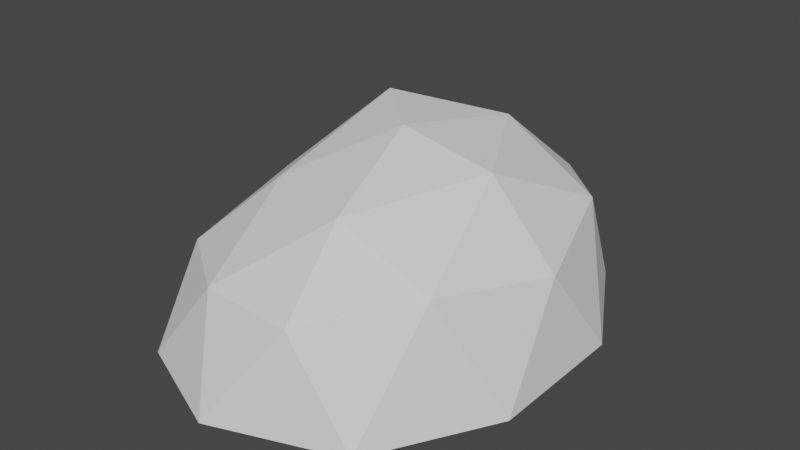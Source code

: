 # Source: rock.blend  (saved by Blender 3.2.14; exported with 4.5.12 LTS)
import bpy
from mathutils import Matrix  # noqa: F401  (used for matrix-valued properties, if any)

bpy.ops.wm.read_factory_settings(use_empty=True)
scene = bpy.context.scene
scene.name = 'Scene'

# ---- world
world_world = bpy.data.worlds.new('World'); scene.world = world_world
world_world.use_nodes = True; world_world.node_tree.nodes.clear()
_N = world_world.node_tree.nodes; _L = world_world.node_tree.links
n0 = _N.new('ShaderNodeOutputWorld'); n0.name = 'World Output'; n0.location = (300, 300)
n1 = _N.new('ShaderNodeBackground'); n1.name = 'Background'; n1.location = (10, 300)
n1.inputs[0].default_value = (0.05088, 0.05088, 0.05088, 1.0)
_L.new(n1.outputs[0], n0.inputs[0])
n0.is_active_output = True
world_world.color = (0.05088, 0.05088, 0.05088)
world_world.use_sun_shadow = False
world_world.sun_shadow_jitter_overblur = 0.0

# ---- meshes
me_icosphere = bpy.data.meshes.new('Icosphere')
me_icosphere.from_pydata([(0.05158, 0.0, 0.0222), (0.05299, 0.04121, -0.02153), (0.05306, -0.05448, -0.02108), (0.05231, -0.05087, -0.005326), (0.05169, 0.03893, -0.005809), (0.09712, 0.02684, -0.03383), (0.2993, -1.201, 0.5991), (-0.8318, -0.7421, 0.5002), (-0.7168, 0.7421, 0.5945), (0.2993, 1.201, 0.5991), (0.9687, 0.0, 0.5991), (7.451e-08, 0.0, 1.151), (-0.1261, -0.00671, 0.09835), (-0.1083, 0.01092, 0.1045), (0.103, 0.03506, -0.02144), (0.04791, 0.03467, -0.01888), (0.04974, -0.04527, 0.05089), (-0.5257, 0.0, 0.05187), (0.05257, 0.0537, 0.03889), (0.07457, -0.05072, -0.02119), (0.05201, -0.05591, -0.005463), (0.02157, 0.02262, -0.01888), (1.03, -0.4362, 0.009241), (1.03, 0.4362, 0.009241), (-0.1123, -1.412, 0.009241), (0.6366, -1.142, 0.009241), (-1.076, -0.4362, 0.07614), (-0.7489, -1.142, 0.009241), (-0.5697, 1.142, 0.07614), (-0.9632, 0.4362, 0.07614), (0.6366, 1.142, 0.009241), (7.479e-08, 1.412, 0.07614), (0.7453, -0.7058, 0.7027), (-0.2847, -1.142, 0.5808), (-0.8544, -1.552e-09, 0.6855), (-0.2179, 1.142, 0.7027), (0.7453, 0.7058, 0.7027), (0.1759, -0.7058, 0.9355), (0.5694, 0.0, 1.041), (-0.4606, -0.4362, 0.8891), (-0.4606, 0.4362, 1.121), (0.1759, 0.7058, 1.041)], [], [(0, 13, 12), (1, 13, 15), (0, 12, 17), (0, 17, 19), (0, 19, 16), (1, 15, 22), (2, 14, 24), (3, 18, 26), (4, 20, 28), (5, 21, 30), (1, 22, 25), (2, 24, 27), (3, 26, 29), (4, 28, 31), (5, 30, 23), (6, 32, 37), (7, 33, 39), (8, 34, 40), (9, 35, 41), (10, 36, 38), (38, 41, 11), (38, 36, 41), (36, 9, 41), (41, 40, 11), (41, 35, 40), (35, 8, 40), (40, 39, 11), (40, 34, 39), (34, 7, 39), (39, 37, 11), (39, 33, 37), (33, 6, 37), (37, 38, 11), (37, 32, 38), (32, 10, 38), (23, 36, 10), (23, 30, 36), (30, 9, 36), (31, 35, 9), (31, 28, 35), (28, 8, 35), (29, 34, 8), (29, 26, 34), (26, 7, 34), (27, 33, 7), (27, 24, 33), (24, 6, 33), (25, 32, 6), (25, 22, 32), (22, 10, 32), (30, 31, 9), (30, 21, 31), (21, 4, 31), (28, 29, 8), (28, 20, 29), (20, 3, 29), (26, 27, 7), (26, 18, 27), (18, 2, 27), (24, 25, 6), (24, 14, 25), (14, 1, 25), (22, 23, 10), (22, 15, 23), (15, 5, 23), (16, 21, 5), (16, 19, 21), (19, 4, 21), (19, 20, 4), (19, 17, 20), (17, 3, 20), (17, 18, 3), (17, 12, 18), (12, 2, 18), (15, 16, 5), (15, 13, 16), (13, 0, 16), (12, 14, 2), (12, 13, 14), (13, 1, 14)])
_uv = me_icosphere.uv_layers.new(name='UVMap')
_uv.uv.foreach_set('vector', [0.1818, 0.0, 0.2273, 0.07873, 0.1364, 0.07873, 0.2727, 0.1575, 0.3182, 0.07873, 0.3636, 0.1575, 0.9091, 0.0, 0.9545, 0.07873, 0.8636, 0.07873, 0.7273, 0.0, 0.7727, 0.07873, 0.6818, 0.07873, 0.5455, 0.0, 0.5909, 0.07873, 0.5, 0.07873, 0.2727, 0.1575, 0.3636, 0.1575, 0.3182, 0.2362, 0.09091, 0.1575, 0.1818, 0.1575, 0.1364, 0.2362, 0.8182, 0.1575, 0.9091, 0.1575, 0.8636, 0.2362, 0.6364, 0.1575, 0.7273, 0.1575, 0.6818, 0.2362, 0.4545, 0.1575, 0.5455, 0.1575, 0.5, 0.2362, 0.2727, 0.1575, 0.3182, 0.2362, 0.2273, 0.2362, 0.09091, 0.1575, 0.1364, 0.2362, 0.04546, 0.2362, 0.8182, 0.1575, 0.8636, 0.2362, 0.7727, 0.2362, 0.6364, 0.1575, 0.6818, 0.2362, 0.5909, 0.2362, 0.4545, 0.1575, 0.5, 0.2362, 0.4091, 0.2362, 0.1818, 0.3149, 0.2727, 0.3149, 0.2273, 0.3937, 0.0, 0.3149, 0.09091, 0.3149, 0.04546, 0.3937, 0.7273, 0.3149, 0.8182, 0.3149, 0.7727, 0.3937, 0.5455, 0.3149, 0.6364, 0.3149, 0.5909, 0.3937, 0.3636, 0.3149, 0.4545, 0.3149, 0.4091, 0.3937, 0.4091, 0.3937, 0.5, 0.3937, 0.4545, 0.4724, 0.4091, 0.3937, 0.4545, 0.3149, 0.5, 0.3937, 0.4545, 0.3149, 0.5455, 0.3149, 0.5, 0.3937, 0.5909, 0.3937, 0.6818, 0.3937, 0.6364, 0.4724, 0.5909, 0.3937, 0.6364, 0.3149, 0.6818, 0.3937, 0.6364, 0.3149, 0.7273, 0.3149, 0.6818, 0.3937, 0.7727, 0.3937, 0.8636, 0.3937, 0.8182, 0.4724, 0.7727, 0.3937, 0.8182, 0.3149, 0.8636, 0.3937, 0.8182, 0.3149, 0.9091, 0.3149, 0.8636, 0.3937, 0.04546, 0.3937, 0.1364, 0.3937, 0.09091, 0.4724, 0.04546, 0.3937, 0.09091, 0.3149, 0.1364, 0.3937, 0.09091, 0.3149, 0.1818, 0.3149, 0.1364, 0.3937, 0.2273, 0.3937, 0.3182, 0.3937, 0.2727, 0.4724, 0.2273, 0.3937, 0.2727, 0.3149, 0.3182, 0.3937, 0.2727, 0.3149, 0.3636, 0.3149, 0.3182, 0.3937, 0.4091, 0.2362, 0.4545, 0.3149, 0.3636, 0.3149, 0.4091, 0.2362, 0.5, 0.2362, 0.4545, 0.3149, 0.5, 0.2362, 0.5455, 0.3149, 0.4545, 0.3149, 0.5909, 0.2362, 0.6364, 0.3149, 0.5455, 0.3149, 0.5909, 0.2362, 0.6818, 0.2362, 0.6364, 0.3149, 0.6818, 0.2362, 0.7273, 0.3149, 0.6364, 0.3149, 0.7727, 0.2362, 0.8182, 0.3149, 0.7273, 0.3149, 0.7727, 0.2362, 0.8636, 0.2362, 0.8182, 0.3149, 0.8636, 0.2362, 0.9091, 0.3149, 0.8182, 0.3149, 0.04546, 0.2362, 0.09091, 0.3149, 0.0, 0.3149, 0.04546, 0.2362, 0.1364, 0.2362, 0.09091, 0.3149, 0.1364, 0.2362, 0.1818, 0.3149, 0.09091, 0.3149, 0.2273, 0.2362, 0.2727, 0.3149, 0.1818, 0.3149, 0.2273, 0.2362, 0.3182, 0.2362, 0.2727, 0.3149, 0.3182, 0.2362, 0.3636, 0.3149, 0.2727, 0.3149, 0.5, 0.2362, 0.5909, 0.2362, 0.5455, 0.3149, 0.5, 0.2362, 0.5455, 0.1575, 0.5909, 0.2362, 0.5455, 0.1575, 0.6364, 0.1575, 0.5909, 0.2362, 0.6818, 0.2362, 0.7727, 0.2362, 0.7273, 0.3149, 0.6818, 0.2362, 0.7273, 0.1575, 0.7727, 0.2362, 0.7273, 0.1575, 0.8182, 0.1575, 0.7727, 0.2362, 0.8636, 0.2362, 0.9545, 0.2362, 0.9091, 0.3149, 0.8636, 0.2362, 0.9091, 0.1575, 0.9545, 0.2362, 0.9091, 0.1575, 1.0, 0.1575, 0.9545, 0.2362, 0.1364, 0.2362, 0.2273, 0.2362, 0.1818, 0.3149, 0.1364, 0.2362, 0.1818, 0.1575, 0.2273, 0.2362, 0.1818, 0.1575, 0.2727, 0.1575, 0.2273, 0.2362, 0.3182, 0.2362, 0.4091, 0.2362, 0.3636, 0.3149, 0.3182, 0.2362, 0.3636, 0.1575, 0.4091, 0.2362, 0.3636, 0.1575, 0.4545, 0.1575, 0.4091, 0.2362, 0.5, 0.07873, 0.5455, 0.1575, 0.4545, 0.1575, 0.5, 0.07873, 0.5909, 0.07873, 0.5455, 0.1575, 0.5909, 0.07873, 0.6364, 0.1575, 0.5455, 0.1575, 0.6818, 0.07873, 0.7273, 0.1575, 0.6364, 0.1575, 0.6818, 0.07873, 0.7727, 0.07873, 0.7273, 0.1575, 0.7727, 0.07873, 0.8182, 0.1575, 0.7273, 0.1575, 0.8636, 0.07873, 0.9091, 0.1575, 0.8182, 0.1575, 0.8636, 0.07873, 0.9545, 0.07873, 0.9091, 0.1575, 0.9545, 0.07873, 1.0, 0.1575, 0.9091, 0.1575, 0.3636, 0.1575, 0.4091, 0.07873, 0.4545, 0.1575, 0.3636, 0.1575, 0.3182, 0.07873, 0.4091, 0.07873, 0.3182, 0.07873, 0.3636, 0.0, 0.4091, 0.07873, 0.1364, 0.07873, 0.1818, 0.1575, 0.09091, 0.1575, 0.1364, 0.07873, 0.2273, 0.07873, 0.1818, 0.1575, 0.2273, 0.07873, 0.2727, 0.1575, 0.1818, 0.1575])
me_icosphere.update()

# ---- objects
ob_icosphere = bpy.data.objects.new('Icosphere', me_icosphere)

# ---- transforms, parenting, visibility, modifiers, constraints
ob_icosphere.location = (0.0, 0.0, 0.0)

# ---- collection membership
scene.collection.objects.link(ob_icosphere)

# ---- scene / render settings (as saved in the file)
scene.frame_start = 1; scene.frame_end = 250; scene.frame_set(1)
scene.render.engine = 'BLENDER_EEVEE_NEXT'
scene.cycles.sampling_pattern = 'TABULATED_SOBOL'
scene.cycles.use_light_tree = False
scene.view_settings.view_transform = 'Filmic'
bpy.context.view_layer.update()

# ---- added for rendering (the .blend has no active camera and no usable light): camera, sun
cam_auto = bpy.data.cameras.new('AutoCamera')
cam_auto.lens = 50.0
cam_auto.sensor_width = 36.0
cam_auto.clip_end = 1000.0
ob_auto_camera = bpy.data.objects.new('AutoCamera', cam_auto)
scene.collection.objects.link(ob_auto_camera)
ob_auto_camera.location = (3.41537, -4.12575, 3.30921)
ob_auto_camera.rotation_euler = (1.09748, -7.21219e-08, 0.694738)
scene.camera = ob_auto_camera
light_auto_sun = bpy.data.lights.new('AutoSun', 'SUN')
light_auto_sun.energy = 3.0
light_auto_sun.angle = 0.0523599
ob_auto_sun = bpy.data.objects.new('AutoSun', light_auto_sun)
scene.collection.objects.link(ob_auto_sun)
ob_auto_sun.rotation_euler = (0.872665, 0.174533, 0.523599)
bpy.context.view_layer.update()
